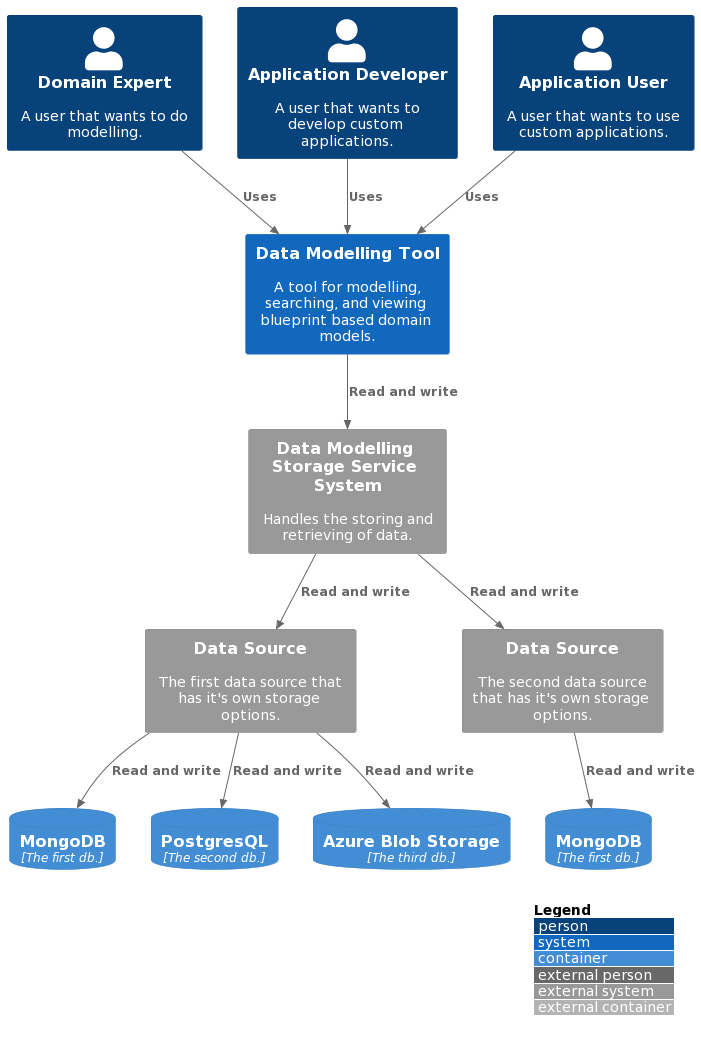

The diagram above was rendered by PlantUML. Its source (embedded in the PNG):
@startuml
!include https://raw.githubusercontent.com/plantuml-stdlib/C4-PlantUML/master/C4_Component.puml
!include https://raw.githubusercontent.com/plantuml-stdlib/C4-PlantUML/master/C4_Container.puml

LAYOUT_WITH_LEGEND()

Person(domain_export, "Domain Expert", "A user that wants to do modelling.")
Person(application_developer, "Application Developer", "A user that wants to develop custom applications.")
Person(application_users, "Application User", "A user that wants to use custom applications.")

System(data_modelling_tool, "Data Modelling Tool", "A tool for modelling, searching, and viewing blueprint based domain models.")

Rel(domain_export, data_modelling_tool, "Uses")
Rel(application_developer, data_modelling_tool, "Uses")
Rel(application_users, data_modelling_tool, "Uses")

System_Ext(data_modelling_storage_service, "Data Modelling Storage Service System", "Handles the storing and retrieving of data.")
Rel(data_modelling_tool, data_modelling_storage_service, "Read and write")

System_Ext(data_source_a, "Data Source", "The first data source that has it's own storage options.")

System_Ext(data_source_b, "Data Source", "The second data source that has it's own storage options.")

Rel(data_modelling_storage_service, data_source_a, "Read and write")
Rel(data_modelling_storage_service, data_source_b, "Read and write")

ContainerDb(db_a, "MongoDB", "The first db.")
ContainerDb(db_b, "PostgresQL", "The second db.")
ContainerDb(db_c, "Azure Blob Storage", "The third db.")

Rel(data_source_a, db_a, "Read and write")
Rel(data_source_a, db_b, "Read and write")
Rel(data_source_a, db_c, "Read and write")

ContainerDb(db_d, "MongoDB", "The first db.")
Rel(data_source_b, db_d, "Read and write")
@enduml